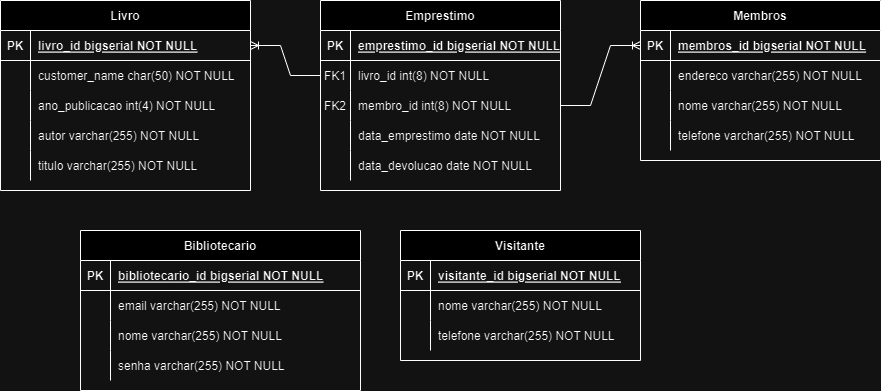

The diagram above was exported from draw.io. Its source (the exported page's mxGraphModel, read from the mxfile embedded in the PNG):
<mxGraphModel dx="913" dy="578" grid="1" gridSize="10" guides="1" tooltips="1" connect="1" arrows="1" fold="1" page="1" pageScale="1" pageWidth="850" pageHeight="1100" math="0" shadow="0" extFonts="Permanent Marker^https://fonts.googleapis.com/css?family=Permanent+Marker">
  <root>
    <mxCell id="0" />
    <mxCell id="1" parent="0" />
    <mxCell id="C-vyLk0tnHw3VtMMgP7b-2" value="Membros" style="shape=table;startSize=30;container=1;collapsible=1;childLayout=tableLayout;fixedRows=1;rowLines=0;fontStyle=1;align=center;resizeLast=1;" parent="1" vertex="1">
      <mxGeometry x="640" y="120" width="240" height="160" as="geometry" />
    </mxCell>
    <mxCell id="C-vyLk0tnHw3VtMMgP7b-3" value="" style="shape=partialRectangle;collapsible=0;dropTarget=0;pointerEvents=0;fillColor=none;points=[[0,0.5],[1,0.5]];portConstraint=eastwest;top=0;left=0;right=0;bottom=1;" parent="C-vyLk0tnHw3VtMMgP7b-2" vertex="1">
      <mxGeometry y="30" width="240" height="30" as="geometry" />
    </mxCell>
    <mxCell id="C-vyLk0tnHw3VtMMgP7b-4" value="PK" style="shape=partialRectangle;overflow=hidden;connectable=0;fillColor=none;top=0;left=0;bottom=0;right=0;fontStyle=1;" parent="C-vyLk0tnHw3VtMMgP7b-3" vertex="1">
      <mxGeometry width="30" height="30" as="geometry">
        <mxRectangle width="30" height="30" as="alternateBounds" />
      </mxGeometry>
    </mxCell>
    <mxCell id="C-vyLk0tnHw3VtMMgP7b-5" value="membros_id bigserial NOT NULL " style="shape=partialRectangle;overflow=hidden;connectable=0;fillColor=none;top=0;left=0;bottom=0;right=0;align=left;spacingLeft=6;fontStyle=5;" parent="C-vyLk0tnHw3VtMMgP7b-3" vertex="1">
      <mxGeometry x="30" width="210" height="30" as="geometry">
        <mxRectangle width="210" height="30" as="alternateBounds" />
      </mxGeometry>
    </mxCell>
    <mxCell id="C-vyLk0tnHw3VtMMgP7b-6" value="" style="shape=partialRectangle;collapsible=0;dropTarget=0;pointerEvents=0;fillColor=none;points=[[0,0.5],[1,0.5]];portConstraint=eastwest;top=0;left=0;right=0;bottom=0;" parent="C-vyLk0tnHw3VtMMgP7b-2" vertex="1">
      <mxGeometry y="60" width="240" height="30" as="geometry" />
    </mxCell>
    <mxCell id="C-vyLk0tnHw3VtMMgP7b-7" value="" style="shape=partialRectangle;overflow=hidden;connectable=0;fillColor=none;top=0;left=0;bottom=0;right=0;" parent="C-vyLk0tnHw3VtMMgP7b-6" vertex="1">
      <mxGeometry width="30" height="30" as="geometry">
        <mxRectangle width="30" height="30" as="alternateBounds" />
      </mxGeometry>
    </mxCell>
    <mxCell id="C-vyLk0tnHw3VtMMgP7b-8" value="endereco varchar(255) NOT NULL" style="shape=partialRectangle;overflow=hidden;connectable=0;fillColor=none;top=0;left=0;bottom=0;right=0;align=left;spacingLeft=6;" parent="C-vyLk0tnHw3VtMMgP7b-6" vertex="1">
      <mxGeometry x="30" width="210" height="30" as="geometry">
        <mxRectangle width="210" height="30" as="alternateBounds" />
      </mxGeometry>
    </mxCell>
    <mxCell id="C-vyLk0tnHw3VtMMgP7b-9" value="" style="shape=partialRectangle;collapsible=0;dropTarget=0;pointerEvents=0;fillColor=none;points=[[0,0.5],[1,0.5]];portConstraint=eastwest;top=0;left=0;right=0;bottom=0;" parent="C-vyLk0tnHw3VtMMgP7b-2" vertex="1">
      <mxGeometry y="90" width="240" height="30" as="geometry" />
    </mxCell>
    <mxCell id="C-vyLk0tnHw3VtMMgP7b-10" value="" style="shape=partialRectangle;overflow=hidden;connectable=0;fillColor=none;top=0;left=0;bottom=0;right=0;" parent="C-vyLk0tnHw3VtMMgP7b-9" vertex="1">
      <mxGeometry width="30" height="30" as="geometry">
        <mxRectangle width="30" height="30" as="alternateBounds" />
      </mxGeometry>
    </mxCell>
    <mxCell id="C-vyLk0tnHw3VtMMgP7b-11" value="nome varchar(255) NOT NULL" style="shape=partialRectangle;overflow=hidden;connectable=0;fillColor=none;top=0;left=0;bottom=0;right=0;align=left;spacingLeft=6;" parent="C-vyLk0tnHw3VtMMgP7b-9" vertex="1">
      <mxGeometry x="30" width="210" height="30" as="geometry">
        <mxRectangle width="210" height="30" as="alternateBounds" />
      </mxGeometry>
    </mxCell>
    <mxCell id="8lnZSK6AnS4RGfemYpBd-10" style="shape=partialRectangle;collapsible=0;dropTarget=0;pointerEvents=0;fillColor=none;points=[[0,0.5],[1,0.5]];portConstraint=eastwest;top=0;left=0;right=0;bottom=0;" parent="C-vyLk0tnHw3VtMMgP7b-2" vertex="1">
      <mxGeometry y="120" width="240" height="30" as="geometry" />
    </mxCell>
    <mxCell id="8lnZSK6AnS4RGfemYpBd-11" style="shape=partialRectangle;overflow=hidden;connectable=0;fillColor=none;top=0;left=0;bottom=0;right=0;" parent="8lnZSK6AnS4RGfemYpBd-10" vertex="1">
      <mxGeometry width="30" height="30" as="geometry">
        <mxRectangle width="30" height="30" as="alternateBounds" />
      </mxGeometry>
    </mxCell>
    <mxCell id="8lnZSK6AnS4RGfemYpBd-12" value="telefone varchar(255) NOT NULL" style="shape=partialRectangle;overflow=hidden;connectable=0;fillColor=none;top=0;left=0;bottom=0;right=0;align=left;spacingLeft=6;" parent="8lnZSK6AnS4RGfemYpBd-10" vertex="1">
      <mxGeometry x="30" width="210" height="30" as="geometry">
        <mxRectangle width="210" height="30" as="alternateBounds" />
      </mxGeometry>
    </mxCell>
    <mxCell id="C-vyLk0tnHw3VtMMgP7b-13" value="Emprestimo" style="shape=table;startSize=30;container=1;collapsible=1;childLayout=tableLayout;fixedRows=1;rowLines=0;fontStyle=1;align=center;resizeLast=1;" parent="1" vertex="1">
      <mxGeometry x="320" y="120" width="240" height="190" as="geometry" />
    </mxCell>
    <mxCell id="C-vyLk0tnHw3VtMMgP7b-14" value="" style="shape=partialRectangle;collapsible=0;dropTarget=0;pointerEvents=0;fillColor=none;points=[[0,0.5],[1,0.5]];portConstraint=eastwest;top=0;left=0;right=0;bottom=1;" parent="C-vyLk0tnHw3VtMMgP7b-13" vertex="1">
      <mxGeometry y="30" width="240" height="30" as="geometry" />
    </mxCell>
    <mxCell id="C-vyLk0tnHw3VtMMgP7b-15" value="PK" style="shape=partialRectangle;overflow=hidden;connectable=0;fillColor=none;top=0;left=0;bottom=0;right=0;fontStyle=1;" parent="C-vyLk0tnHw3VtMMgP7b-14" vertex="1">
      <mxGeometry width="30" height="30" as="geometry">
        <mxRectangle width="30" height="30" as="alternateBounds" />
      </mxGeometry>
    </mxCell>
    <mxCell id="C-vyLk0tnHw3VtMMgP7b-16" value="emprestimo_id bigserial NOT NULL " style="shape=partialRectangle;overflow=hidden;connectable=0;fillColor=none;top=0;left=0;bottom=0;right=0;align=left;spacingLeft=6;fontStyle=5;" parent="C-vyLk0tnHw3VtMMgP7b-14" vertex="1">
      <mxGeometry x="30" width="210" height="30" as="geometry">
        <mxRectangle width="210" height="30" as="alternateBounds" />
      </mxGeometry>
    </mxCell>
    <mxCell id="C-vyLk0tnHw3VtMMgP7b-17" value="" style="shape=partialRectangle;collapsible=0;dropTarget=0;pointerEvents=0;fillColor=none;points=[[0,0.5],[1,0.5]];portConstraint=eastwest;top=0;left=0;right=0;bottom=0;" parent="C-vyLk0tnHw3VtMMgP7b-13" vertex="1">
      <mxGeometry y="60" width="240" height="30" as="geometry" />
    </mxCell>
    <mxCell id="C-vyLk0tnHw3VtMMgP7b-18" value="FK1" style="shape=partialRectangle;overflow=hidden;connectable=0;fillColor=none;top=0;left=0;bottom=0;right=0;" parent="C-vyLk0tnHw3VtMMgP7b-17" vertex="1">
      <mxGeometry width="30" height="30" as="geometry">
        <mxRectangle width="30" height="30" as="alternateBounds" />
      </mxGeometry>
    </mxCell>
    <mxCell id="C-vyLk0tnHw3VtMMgP7b-19" value="livro_id int(8) NOT NULL" style="shape=partialRectangle;overflow=hidden;connectable=0;fillColor=none;top=0;left=0;bottom=0;right=0;align=left;spacingLeft=6;" parent="C-vyLk0tnHw3VtMMgP7b-17" vertex="1">
      <mxGeometry x="30" width="210" height="30" as="geometry">
        <mxRectangle width="210" height="30" as="alternateBounds" />
      </mxGeometry>
    </mxCell>
    <mxCell id="C-vyLk0tnHw3VtMMgP7b-20" value="" style="shape=partialRectangle;collapsible=0;dropTarget=0;pointerEvents=0;fillColor=none;points=[[0,0.5],[1,0.5]];portConstraint=eastwest;top=0;left=0;right=0;bottom=0;" parent="C-vyLk0tnHw3VtMMgP7b-13" vertex="1">
      <mxGeometry y="90" width="240" height="30" as="geometry" />
    </mxCell>
    <mxCell id="C-vyLk0tnHw3VtMMgP7b-21" value="FK2" style="shape=partialRectangle;overflow=hidden;connectable=0;fillColor=none;top=0;left=0;bottom=0;right=0;" parent="C-vyLk0tnHw3VtMMgP7b-20" vertex="1">
      <mxGeometry width="30" height="30" as="geometry">
        <mxRectangle width="30" height="30" as="alternateBounds" />
      </mxGeometry>
    </mxCell>
    <mxCell id="C-vyLk0tnHw3VtMMgP7b-22" value="membro_id int(8) NOT NULL" style="shape=partialRectangle;overflow=hidden;connectable=0;fillColor=none;top=0;left=0;bottom=0;right=0;align=left;spacingLeft=6;" parent="C-vyLk0tnHw3VtMMgP7b-20" vertex="1">
      <mxGeometry x="30" width="210" height="30" as="geometry">
        <mxRectangle width="210" height="30" as="alternateBounds" />
      </mxGeometry>
    </mxCell>
    <mxCell id="8lnZSK6AnS4RGfemYpBd-13" style="shape=partialRectangle;collapsible=0;dropTarget=0;pointerEvents=0;fillColor=none;points=[[0,0.5],[1,0.5]];portConstraint=eastwest;top=0;left=0;right=0;bottom=0;" parent="C-vyLk0tnHw3VtMMgP7b-13" vertex="1">
      <mxGeometry y="120" width="240" height="30" as="geometry" />
    </mxCell>
    <mxCell id="8lnZSK6AnS4RGfemYpBd-14" style="shape=partialRectangle;overflow=hidden;connectable=0;fillColor=none;top=0;left=0;bottom=0;right=0;" parent="8lnZSK6AnS4RGfemYpBd-13" vertex="1">
      <mxGeometry width="30" height="30" as="geometry">
        <mxRectangle width="30" height="30" as="alternateBounds" />
      </mxGeometry>
    </mxCell>
    <mxCell id="8lnZSK6AnS4RGfemYpBd-15" value="data_emprestimo date NOT NULL" style="shape=partialRectangle;overflow=hidden;connectable=0;fillColor=none;top=0;left=0;bottom=0;right=0;align=left;spacingLeft=6;" parent="8lnZSK6AnS4RGfemYpBd-13" vertex="1">
      <mxGeometry x="30" width="210" height="30" as="geometry">
        <mxRectangle width="210" height="30" as="alternateBounds" />
      </mxGeometry>
    </mxCell>
    <mxCell id="8lnZSK6AnS4RGfemYpBd-16" style="shape=partialRectangle;collapsible=0;dropTarget=0;pointerEvents=0;fillColor=none;points=[[0,0.5],[1,0.5]];portConstraint=eastwest;top=0;left=0;right=0;bottom=0;" parent="C-vyLk0tnHw3VtMMgP7b-13" vertex="1">
      <mxGeometry y="150" width="240" height="30" as="geometry" />
    </mxCell>
    <mxCell id="8lnZSK6AnS4RGfemYpBd-17" style="shape=partialRectangle;overflow=hidden;connectable=0;fillColor=none;top=0;left=0;bottom=0;right=0;" parent="8lnZSK6AnS4RGfemYpBd-16" vertex="1">
      <mxGeometry width="30" height="30" as="geometry">
        <mxRectangle width="30" height="30" as="alternateBounds" />
      </mxGeometry>
    </mxCell>
    <mxCell id="8lnZSK6AnS4RGfemYpBd-18" value="data_devolucao date NOT NULL" style="shape=partialRectangle;overflow=hidden;connectable=0;fillColor=none;top=0;left=0;bottom=0;right=0;align=left;spacingLeft=6;" parent="8lnZSK6AnS4RGfemYpBd-16" vertex="1">
      <mxGeometry x="30" width="210" height="30" as="geometry">
        <mxRectangle width="210" height="30" as="alternateBounds" />
      </mxGeometry>
    </mxCell>
    <mxCell id="C-vyLk0tnHw3VtMMgP7b-23" value="Livro       " style="shape=table;startSize=30;container=1;collapsible=1;childLayout=tableLayout;fixedRows=1;rowLines=0;fontStyle=1;align=center;resizeLast=1;" parent="1" vertex="1">
      <mxGeometry y="120" width="250" height="190" as="geometry" />
    </mxCell>
    <mxCell id="C-vyLk0tnHw3VtMMgP7b-24" value="" style="shape=partialRectangle;collapsible=0;dropTarget=0;pointerEvents=0;fillColor=none;points=[[0,0.5],[1,0.5]];portConstraint=eastwest;top=0;left=0;right=0;bottom=1;" parent="C-vyLk0tnHw3VtMMgP7b-23" vertex="1">
      <mxGeometry y="30" width="250" height="30" as="geometry" />
    </mxCell>
    <mxCell id="C-vyLk0tnHw3VtMMgP7b-25" value="PK" style="shape=partialRectangle;overflow=hidden;connectable=0;fillColor=none;top=0;left=0;bottom=0;right=0;fontStyle=1;" parent="C-vyLk0tnHw3VtMMgP7b-24" vertex="1">
      <mxGeometry width="30" height="30" as="geometry">
        <mxRectangle width="30" height="30" as="alternateBounds" />
      </mxGeometry>
    </mxCell>
    <mxCell id="C-vyLk0tnHw3VtMMgP7b-26" value="livro_id bigserial NOT NULL " style="shape=partialRectangle;overflow=hidden;connectable=0;fillColor=none;top=0;left=0;bottom=0;right=0;align=left;spacingLeft=6;fontStyle=5;" parent="C-vyLk0tnHw3VtMMgP7b-24" vertex="1">
      <mxGeometry x="30" width="220" height="30" as="geometry">
        <mxRectangle width="220" height="30" as="alternateBounds" />
      </mxGeometry>
    </mxCell>
    <mxCell id="C-vyLk0tnHw3VtMMgP7b-27" value="" style="shape=partialRectangle;collapsible=0;dropTarget=0;pointerEvents=0;fillColor=none;points=[[0,0.5],[1,0.5]];portConstraint=eastwest;top=0;left=0;right=0;bottom=0;" parent="C-vyLk0tnHw3VtMMgP7b-23" vertex="1">
      <mxGeometry y="60" width="250" height="30" as="geometry" />
    </mxCell>
    <mxCell id="C-vyLk0tnHw3VtMMgP7b-28" value="" style="shape=partialRectangle;overflow=hidden;connectable=0;fillColor=none;top=0;left=0;bottom=0;right=0;" parent="C-vyLk0tnHw3VtMMgP7b-27" vertex="1">
      <mxGeometry width="30" height="30" as="geometry">
        <mxRectangle width="30" height="30" as="alternateBounds" />
      </mxGeometry>
    </mxCell>
    <mxCell id="C-vyLk0tnHw3VtMMgP7b-29" value="customer_name char(50) NOT NULL" style="shape=partialRectangle;overflow=hidden;connectable=0;fillColor=none;top=0;left=0;bottom=0;right=0;align=left;spacingLeft=6;" parent="C-vyLk0tnHw3VtMMgP7b-27" vertex="1">
      <mxGeometry x="30" width="220" height="30" as="geometry">
        <mxRectangle width="220" height="30" as="alternateBounds" />
      </mxGeometry>
    </mxCell>
    <mxCell id="8lnZSK6AnS4RGfemYpBd-7" style="shape=partialRectangle;collapsible=0;dropTarget=0;pointerEvents=0;fillColor=none;points=[[0,0.5],[1,0.5]];portConstraint=eastwest;top=0;left=0;right=0;bottom=0;" parent="C-vyLk0tnHw3VtMMgP7b-23" vertex="1">
      <mxGeometry y="90" width="250" height="30" as="geometry" />
    </mxCell>
    <mxCell id="8lnZSK6AnS4RGfemYpBd-8" style="shape=partialRectangle;overflow=hidden;connectable=0;fillColor=none;top=0;left=0;bottom=0;right=0;" parent="8lnZSK6AnS4RGfemYpBd-7" vertex="1">
      <mxGeometry width="30" height="30" as="geometry">
        <mxRectangle width="30" height="30" as="alternateBounds" />
      </mxGeometry>
    </mxCell>
    <mxCell id="8lnZSK6AnS4RGfemYpBd-9" value="ano_publicacao int(4) NOT NULL" style="shape=partialRectangle;overflow=hidden;connectable=0;fillColor=none;top=0;left=0;bottom=0;right=0;align=left;spacingLeft=6;" parent="8lnZSK6AnS4RGfemYpBd-7" vertex="1">
      <mxGeometry x="30" width="220" height="30" as="geometry">
        <mxRectangle width="220" height="30" as="alternateBounds" />
      </mxGeometry>
    </mxCell>
    <mxCell id="8lnZSK6AnS4RGfemYpBd-4" style="shape=partialRectangle;collapsible=0;dropTarget=0;pointerEvents=0;fillColor=none;points=[[0,0.5],[1,0.5]];portConstraint=eastwest;top=0;left=0;right=0;bottom=0;" parent="C-vyLk0tnHw3VtMMgP7b-23" vertex="1">
      <mxGeometry y="120" width="250" height="30" as="geometry" />
    </mxCell>
    <mxCell id="8lnZSK6AnS4RGfemYpBd-5" style="shape=partialRectangle;overflow=hidden;connectable=0;fillColor=none;top=0;left=0;bottom=0;right=0;" parent="8lnZSK6AnS4RGfemYpBd-4" vertex="1">
      <mxGeometry width="30" height="30" as="geometry">
        <mxRectangle width="30" height="30" as="alternateBounds" />
      </mxGeometry>
    </mxCell>
    <mxCell id="8lnZSK6AnS4RGfemYpBd-6" value="autor varchar(255) NOT NULL" style="shape=partialRectangle;overflow=hidden;connectable=0;fillColor=none;top=0;left=0;bottom=0;right=0;align=left;spacingLeft=6;" parent="8lnZSK6AnS4RGfemYpBd-4" vertex="1">
      <mxGeometry x="30" width="220" height="30" as="geometry">
        <mxRectangle width="220" height="30" as="alternateBounds" />
      </mxGeometry>
    </mxCell>
    <mxCell id="8lnZSK6AnS4RGfemYpBd-1" style="shape=partialRectangle;collapsible=0;dropTarget=0;pointerEvents=0;fillColor=none;points=[[0,0.5],[1,0.5]];portConstraint=eastwest;top=0;left=0;right=0;bottom=0;" parent="C-vyLk0tnHw3VtMMgP7b-23" vertex="1">
      <mxGeometry y="150" width="250" height="30" as="geometry" />
    </mxCell>
    <mxCell id="8lnZSK6AnS4RGfemYpBd-2" style="shape=partialRectangle;overflow=hidden;connectable=0;fillColor=none;top=0;left=0;bottom=0;right=0;" parent="8lnZSK6AnS4RGfemYpBd-1" vertex="1">
      <mxGeometry width="30" height="30" as="geometry">
        <mxRectangle width="30" height="30" as="alternateBounds" />
      </mxGeometry>
    </mxCell>
    <mxCell id="8lnZSK6AnS4RGfemYpBd-3" value="titulo varchar(255) NOT NULL" style="shape=partialRectangle;overflow=hidden;connectable=0;fillColor=none;top=0;left=0;bottom=0;right=0;align=left;spacingLeft=6;" parent="8lnZSK6AnS4RGfemYpBd-1" vertex="1">
      <mxGeometry x="30" width="220" height="30" as="geometry">
        <mxRectangle width="220" height="30" as="alternateBounds" />
      </mxGeometry>
    </mxCell>
    <mxCell id="8lnZSK6AnS4RGfemYpBd-19" value="" style="edgeStyle=entityRelationEdgeStyle;fontSize=12;html=1;endArrow=ERoneToMany;rounded=0;entryX=0;entryY=0.5;entryDx=0;entryDy=0;exitX=1;exitY=0.5;exitDx=0;exitDy=0;" parent="1" source="C-vyLk0tnHw3VtMMgP7b-20" target="C-vyLk0tnHw3VtMMgP7b-3" edge="1">
      <mxGeometry width="100" height="100" relative="1" as="geometry">
        <mxPoint x="410" y="380" as="sourcePoint" />
        <mxPoint x="620" y="450" as="targetPoint" />
      </mxGeometry>
    </mxCell>
    <mxCell id="8lnZSK6AnS4RGfemYpBd-20" value="" style="edgeStyle=entityRelationEdgeStyle;fontSize=12;html=1;endArrow=ERoneToMany;rounded=0;exitX=0;exitY=0.5;exitDx=0;exitDy=0;entryX=1;entryY=0.5;entryDx=0;entryDy=0;" parent="1" source="C-vyLk0tnHw3VtMMgP7b-17" target="C-vyLk0tnHw3VtMMgP7b-24" edge="1">
      <mxGeometry width="100" height="100" relative="1" as="geometry">
        <mxPoint x="160" y="430" as="sourcePoint" />
        <mxPoint x="300" y="410" as="targetPoint" />
        <Array as="points">
          <mxPoint x="360" y="190" />
        </Array>
      </mxGeometry>
    </mxCell>
    <mxCell id="E-W92Xlm12vMPCnoBOd9-1" value="Bibliotecario" style="shape=table;startSize=30;container=1;collapsible=1;childLayout=tableLayout;fixedRows=1;rowLines=0;fontStyle=1;align=center;resizeLast=1;" parent="1" vertex="1">
      <mxGeometry x="80" y="350" width="280" height="160" as="geometry" />
    </mxCell>
    <mxCell id="E-W92Xlm12vMPCnoBOd9-2" value="" style="shape=partialRectangle;collapsible=0;dropTarget=0;pointerEvents=0;fillColor=none;points=[[0,0.5],[1,0.5]];portConstraint=eastwest;top=0;left=0;right=0;bottom=1;" parent="E-W92Xlm12vMPCnoBOd9-1" vertex="1">
      <mxGeometry y="30" width="280" height="30" as="geometry" />
    </mxCell>
    <mxCell id="E-W92Xlm12vMPCnoBOd9-3" value="PK" style="shape=partialRectangle;overflow=hidden;connectable=0;fillColor=none;top=0;left=0;bottom=0;right=0;fontStyle=1;" parent="E-W92Xlm12vMPCnoBOd9-2" vertex="1">
      <mxGeometry width="30" height="30" as="geometry">
        <mxRectangle width="30" height="30" as="alternateBounds" />
      </mxGeometry>
    </mxCell>
    <mxCell id="E-W92Xlm12vMPCnoBOd9-4" value="bibliotecario_id bigserial NOT NULL " style="shape=partialRectangle;overflow=hidden;connectable=0;fillColor=none;top=0;left=0;bottom=0;right=0;align=left;spacingLeft=6;fontStyle=5;" parent="E-W92Xlm12vMPCnoBOd9-2" vertex="1">
      <mxGeometry x="30" width="250" height="30" as="geometry">
        <mxRectangle width="250" height="30" as="alternateBounds" />
      </mxGeometry>
    </mxCell>
    <mxCell id="E-W92Xlm12vMPCnoBOd9-5" value="" style="shape=partialRectangle;collapsible=0;dropTarget=0;pointerEvents=0;fillColor=none;points=[[0,0.5],[1,0.5]];portConstraint=eastwest;top=0;left=0;right=0;bottom=0;" parent="E-W92Xlm12vMPCnoBOd9-1" vertex="1">
      <mxGeometry y="60" width="280" height="30" as="geometry" />
    </mxCell>
    <mxCell id="E-W92Xlm12vMPCnoBOd9-6" value="" style="shape=partialRectangle;overflow=hidden;connectable=0;fillColor=none;top=0;left=0;bottom=0;right=0;" parent="E-W92Xlm12vMPCnoBOd9-5" vertex="1">
      <mxGeometry width="30" height="30" as="geometry">
        <mxRectangle width="30" height="30" as="alternateBounds" />
      </mxGeometry>
    </mxCell>
    <mxCell id="E-W92Xlm12vMPCnoBOd9-7" value="email varchar(255) NOT NULL" style="shape=partialRectangle;overflow=hidden;connectable=0;fillColor=none;top=0;left=0;bottom=0;right=0;align=left;spacingLeft=6;" parent="E-W92Xlm12vMPCnoBOd9-5" vertex="1">
      <mxGeometry x="30" width="250" height="30" as="geometry">
        <mxRectangle width="250" height="30" as="alternateBounds" />
      </mxGeometry>
    </mxCell>
    <mxCell id="E-W92Xlm12vMPCnoBOd9-8" value="" style="shape=partialRectangle;collapsible=0;dropTarget=0;pointerEvents=0;fillColor=none;points=[[0,0.5],[1,0.5]];portConstraint=eastwest;top=0;left=0;right=0;bottom=0;" parent="E-W92Xlm12vMPCnoBOd9-1" vertex="1">
      <mxGeometry y="90" width="280" height="30" as="geometry" />
    </mxCell>
    <mxCell id="E-W92Xlm12vMPCnoBOd9-9" value="" style="shape=partialRectangle;overflow=hidden;connectable=0;fillColor=none;top=0;left=0;bottom=0;right=0;" parent="E-W92Xlm12vMPCnoBOd9-8" vertex="1">
      <mxGeometry width="30" height="30" as="geometry">
        <mxRectangle width="30" height="30" as="alternateBounds" />
      </mxGeometry>
    </mxCell>
    <mxCell id="E-W92Xlm12vMPCnoBOd9-10" value="nome varchar(255) NOT NULL" style="shape=partialRectangle;overflow=hidden;connectable=0;fillColor=none;top=0;left=0;bottom=0;right=0;align=left;spacingLeft=6;" parent="E-W92Xlm12vMPCnoBOd9-8" vertex="1">
      <mxGeometry x="30" width="250" height="30" as="geometry">
        <mxRectangle width="250" height="30" as="alternateBounds" />
      </mxGeometry>
    </mxCell>
    <mxCell id="E-W92Xlm12vMPCnoBOd9-11" style="shape=partialRectangle;collapsible=0;dropTarget=0;pointerEvents=0;fillColor=none;points=[[0,0.5],[1,0.5]];portConstraint=eastwest;top=0;left=0;right=0;bottom=0;" parent="E-W92Xlm12vMPCnoBOd9-1" vertex="1">
      <mxGeometry y="120" width="280" height="30" as="geometry" />
    </mxCell>
    <mxCell id="E-W92Xlm12vMPCnoBOd9-12" style="shape=partialRectangle;overflow=hidden;connectable=0;fillColor=none;top=0;left=0;bottom=0;right=0;" parent="E-W92Xlm12vMPCnoBOd9-11" vertex="1">
      <mxGeometry width="30" height="30" as="geometry">
        <mxRectangle width="30" height="30" as="alternateBounds" />
      </mxGeometry>
    </mxCell>
    <mxCell id="E-W92Xlm12vMPCnoBOd9-13" value="senha varchar(255) NOT NULL" style="shape=partialRectangle;overflow=hidden;connectable=0;fillColor=none;top=0;left=0;bottom=0;right=0;align=left;spacingLeft=6;" parent="E-W92Xlm12vMPCnoBOd9-11" vertex="1">
      <mxGeometry x="30" width="250" height="30" as="geometry">
        <mxRectangle width="250" height="30" as="alternateBounds" />
      </mxGeometry>
    </mxCell>
    <mxCell id="E-W92Xlm12vMPCnoBOd9-14" value="Visitante" style="shape=table;startSize=30;container=1;collapsible=1;childLayout=tableLayout;fixedRows=1;rowLines=0;fontStyle=1;align=center;resizeLast=1;" parent="1" vertex="1">
      <mxGeometry x="400" y="350" width="240" height="130" as="geometry" />
    </mxCell>
    <mxCell id="E-W92Xlm12vMPCnoBOd9-15" value="" style="shape=partialRectangle;collapsible=0;dropTarget=0;pointerEvents=0;fillColor=none;points=[[0,0.5],[1,0.5]];portConstraint=eastwest;top=0;left=0;right=0;bottom=1;" parent="E-W92Xlm12vMPCnoBOd9-14" vertex="1">
      <mxGeometry y="30" width="240" height="30" as="geometry" />
    </mxCell>
    <mxCell id="E-W92Xlm12vMPCnoBOd9-16" value="PK" style="shape=partialRectangle;overflow=hidden;connectable=0;fillColor=none;top=0;left=0;bottom=0;right=0;fontStyle=1;" parent="E-W92Xlm12vMPCnoBOd9-15" vertex="1">
      <mxGeometry width="30" height="30" as="geometry">
        <mxRectangle width="30" height="30" as="alternateBounds" />
      </mxGeometry>
    </mxCell>
    <mxCell id="E-W92Xlm12vMPCnoBOd9-17" value="visitante_id bigserial NOT NULL " style="shape=partialRectangle;overflow=hidden;connectable=0;fillColor=none;top=0;left=0;bottom=0;right=0;align=left;spacingLeft=6;fontStyle=5;" parent="E-W92Xlm12vMPCnoBOd9-15" vertex="1">
      <mxGeometry x="30" width="210" height="30" as="geometry">
        <mxRectangle width="210" height="30" as="alternateBounds" />
      </mxGeometry>
    </mxCell>
    <mxCell id="E-W92Xlm12vMPCnoBOd9-21" value="" style="shape=partialRectangle;collapsible=0;dropTarget=0;pointerEvents=0;fillColor=none;points=[[0,0.5],[1,0.5]];portConstraint=eastwest;top=0;left=0;right=0;bottom=0;" parent="E-W92Xlm12vMPCnoBOd9-14" vertex="1">
      <mxGeometry y="60" width="240" height="30" as="geometry" />
    </mxCell>
    <mxCell id="E-W92Xlm12vMPCnoBOd9-22" value="" style="shape=partialRectangle;overflow=hidden;connectable=0;fillColor=none;top=0;left=0;bottom=0;right=0;" parent="E-W92Xlm12vMPCnoBOd9-21" vertex="1">
      <mxGeometry width="30" height="30" as="geometry">
        <mxRectangle width="30" height="30" as="alternateBounds" />
      </mxGeometry>
    </mxCell>
    <mxCell id="E-W92Xlm12vMPCnoBOd9-23" value="nome varchar(255) NOT NULL" style="shape=partialRectangle;overflow=hidden;connectable=0;fillColor=none;top=0;left=0;bottom=0;right=0;align=left;spacingLeft=6;" parent="E-W92Xlm12vMPCnoBOd9-21" vertex="1">
      <mxGeometry x="30" width="210" height="30" as="geometry">
        <mxRectangle width="210" height="30" as="alternateBounds" />
      </mxGeometry>
    </mxCell>
    <mxCell id="E-W92Xlm12vMPCnoBOd9-24" style="shape=partialRectangle;collapsible=0;dropTarget=0;pointerEvents=0;fillColor=none;points=[[0,0.5],[1,0.5]];portConstraint=eastwest;top=0;left=0;right=0;bottom=0;" parent="E-W92Xlm12vMPCnoBOd9-14" vertex="1">
      <mxGeometry y="90" width="240" height="30" as="geometry" />
    </mxCell>
    <mxCell id="E-W92Xlm12vMPCnoBOd9-25" style="shape=partialRectangle;overflow=hidden;connectable=0;fillColor=none;top=0;left=0;bottom=0;right=0;" parent="E-W92Xlm12vMPCnoBOd9-24" vertex="1">
      <mxGeometry width="30" height="30" as="geometry">
        <mxRectangle width="30" height="30" as="alternateBounds" />
      </mxGeometry>
    </mxCell>
    <mxCell id="E-W92Xlm12vMPCnoBOd9-26" value="telefone varchar(255) NOT NULL" style="shape=partialRectangle;overflow=hidden;connectable=0;fillColor=none;top=0;left=0;bottom=0;right=0;align=left;spacingLeft=6;" parent="E-W92Xlm12vMPCnoBOd9-24" vertex="1">
      <mxGeometry x="30" width="210" height="30" as="geometry">
        <mxRectangle width="210" height="30" as="alternateBounds" />
      </mxGeometry>
    </mxCell>
  </root>
</mxGraphModel>